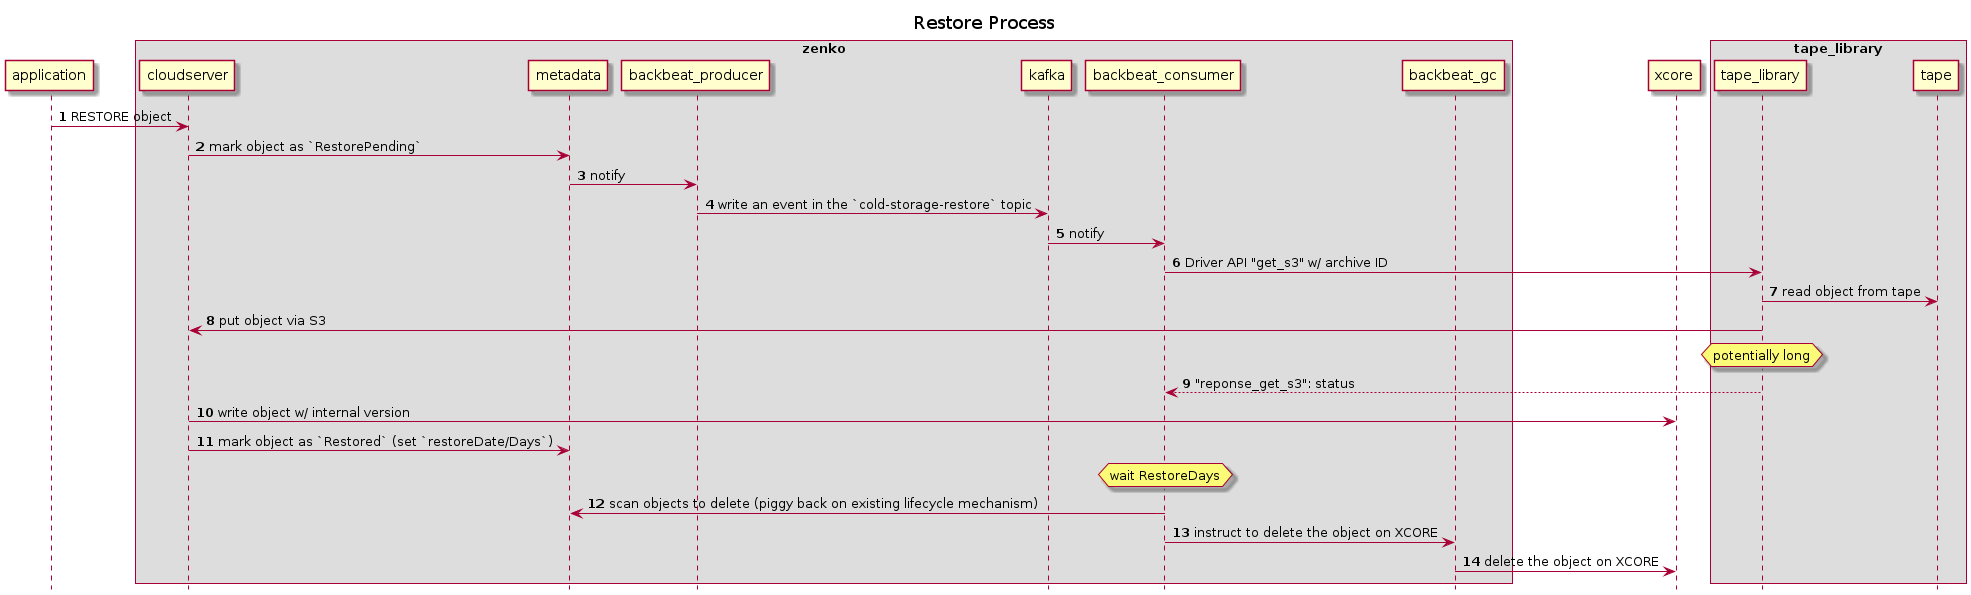

The diagram above was rendered by PlantUML. Its source (embedded in the PNG):
@startuml img/cold-storage/category-1-pull-restore.png
skinparam BackgroundColor transparent
autonumber
hide footbox

title Restore Process

participant application order 10
box zenko
participant cloudserver order 20
participant metadata order 30
participant backbeat_producer order 40
participant kafka order 50
participant backbeat_consumer order 60
participant backbeat_gc order 65
end box
participant xcore order 70
box tape_library
participant tape_library order 90
participant tape order 100
end box

application -> cloudserver : RESTORE object
cloudserver -> metadata : mark object as `RestorePending`
metadata -> backbeat_producer : notify
backbeat_producer -> kafka : write an event in the `cold-storage-restore` topic
kafka -> backbeat_consumer : notify
backbeat_consumer -> tape_library : Driver API "get_s3" w/ archive ID
tape_library -> tape : read object from tape
tape_library -> cloudserver : put object via S3
hnote over tape_library : potentially long
tape_library -[dotted]-> backbeat_consumer : "reponse_get_s3": status
cloudserver -> xcore : write object w/ internal version
cloudserver -> metadata : mark object as `Restored` (set `restoreDate/Days`)
hnote over backbeat_consumer : wait RestoreDays
backbeat_consumer -> metadata : scan objects to delete (piggy back on existing lifecycle mechanism)
backbeat_consumer -> backbeat_gc : instruct to delete the object on XCORE
backbeat_gc -> xcore : delete the object on XCORE

@enduml